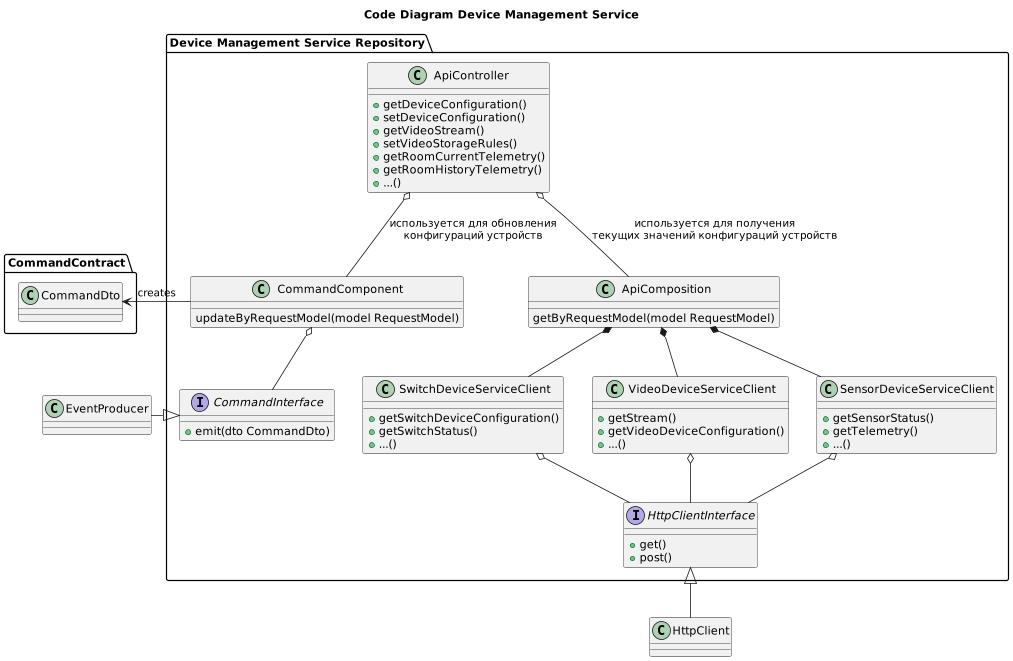

The diagram above was rendered by PlantUML. Its source (embedded in the PNG):
@startuml
title Code Diagram Device Management Service
package "Device Management Service Repository" {
    interface HttpClientInterface {
        +get()
        +post()
    }

    interface CommandInterface {
        + emit(dto CommandDto)
    }
    class ApiController {
        + getDeviceConfiguration()
        + setDeviceConfiguration()
        + getVideoStream()
        + setVideoStorageRules()
        + getRoomCurrentTelemetry()
        + getRoomHistoryTelemetry()
        + ...()
    }
    class CommandComponent {
        updateByRequestModel(model RequestModel)
    }
    class ApiComposition {
        getByRequestModel(model RequestModel)
    }
    class SwitchDeviceServiceClient {
        + getSwitchDeviceConfiguration()
        + getSwitchStatus()
        + ...()
    }
    class VideoDeviceServiceClient {
        + getStream()
        + getVideoDeviceConfiguration()
        + ...()
    }
    class SensorDeviceServiceClient {
        + getSensorStatus()
        + getTelemetry()
        + ...()
    }
}

package CommandContract {
    class CommandDto
}
class HttpClient
class EventProducer
CommandDto <- CommandComponent : creates
HttpClientInterface <|-- HttpClient
CommandInterface <|-left- EventProducer
CommandComponent o-- CommandInterface
ApiController o-- CommandComponent : используется для обновления\nконфигураций устройств

ApiController o-- ApiComposition: используется для получения\nтекущих значений конфигураций устройств
ApiComposition *-- SensorDeviceServiceClient
ApiComposition *-- SwitchDeviceServiceClient
ApiComposition *-- VideoDeviceServiceClient

SensorDeviceServiceClient o-- HttpClientInterface
SwitchDeviceServiceClient o-- HttpClientInterface
VideoDeviceServiceClient o-- HttpClientInterface

@enduml